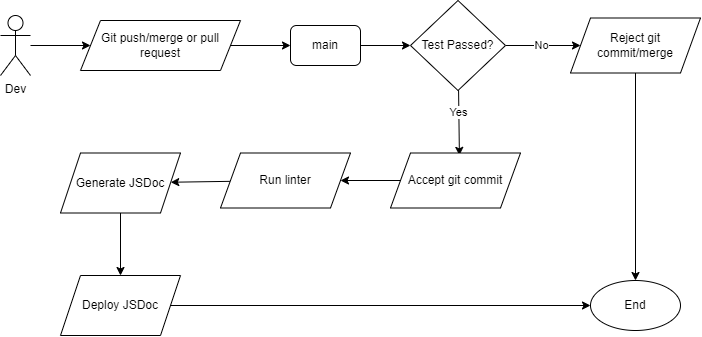

The diagram above was exported from draw.io. Its source (the exported page's mxGraphModel, read from the mxfile embedded in the PNG):
<mxGraphModel dx="826" dy="993" grid="1" gridSize="10" guides="1" tooltips="1" connect="1" arrows="1" fold="1" page="1" pageScale="1" pageWidth="850" pageHeight="1100" math="0" shadow="0">
  <root>
    <mxCell id="0" />
    <mxCell id="1" parent="0" />
    <mxCell id="8" style="edgeStyle=none;html=1;entryX=0;entryY=0.5;entryDx=0;entryDy=0;" edge="1" parent="1" source="2" target="17">
      <mxGeometry relative="1" as="geometry">
        <mxPoint x="150" y="120" as="targetPoint" />
      </mxGeometry>
    </mxCell>
    <mxCell id="2" value="Dev" style="shape=umlActor;verticalLabelPosition=bottom;verticalAlign=top;html=1;outlineConnect=0;" vertex="1" parent="1">
      <mxGeometry x="30" y="90" width="30" height="60" as="geometry" />
    </mxCell>
    <mxCell id="9" style="edgeStyle=none;html=1;entryX=0;entryY=0.5;entryDx=0;entryDy=0;exitX=1;exitY=0.5;exitDx=0;exitDy=0;" edge="1" parent="1" source="17" target="10">
      <mxGeometry relative="1" as="geometry">
        <mxPoint x="250" y="120" as="sourcePoint" />
        <mxPoint x="310" y="120" as="targetPoint" />
      </mxGeometry>
    </mxCell>
    <mxCell id="14" style="edgeStyle=none;html=1;entryX=0;entryY=0.5;entryDx=0;entryDy=0;" edge="1" parent="1" source="10" target="12">
      <mxGeometry relative="1" as="geometry">
        <mxPoint x="435" y="120" as="targetPoint" />
      </mxGeometry>
    </mxCell>
    <mxCell id="10" value="main" style="rounded=1;whiteSpace=wrap;html=1;" vertex="1" parent="1">
      <mxGeometry x="320" y="100" width="70" height="40" as="geometry" />
    </mxCell>
    <mxCell id="20" style="edgeStyle=none;html=1;entryX=0.53;entryY=0.043;entryDx=0;entryDy=0;entryPerimeter=0;" edge="1" parent="1" source="12" target="18">
      <mxGeometry relative="1" as="geometry" />
    </mxCell>
    <mxCell id="22" value="Yes" style="edgeLabel;html=1;align=center;verticalAlign=middle;resizable=0;points=[];" vertex="1" connectable="0" parent="20">
      <mxGeometry x="-0.2923" y="1" relative="1" as="geometry">
        <mxPoint x="-2" y="-1" as="offset" />
      </mxGeometry>
    </mxCell>
    <mxCell id="21" style="edgeStyle=none;html=1;entryX=0;entryY=0.5;entryDx=0;entryDy=0;" edge="1" parent="1" source="12" target="19">
      <mxGeometry relative="1" as="geometry" />
    </mxCell>
    <mxCell id="23" value="No" style="edgeLabel;html=1;align=center;verticalAlign=middle;resizable=0;points=[];" vertex="1" connectable="0" parent="21">
      <mxGeometry x="-0.3543" y="1" relative="1" as="geometry">
        <mxPoint x="11" y="1" as="offset" />
      </mxGeometry>
    </mxCell>
    <mxCell id="12" value="Test Passed?" style="rhombus;whiteSpace=wrap;html=1;" vertex="1" parent="1">
      <mxGeometry x="440" y="75" width="95" height="90" as="geometry" />
    </mxCell>
    <mxCell id="17" value="Git push/merge or pull request" style="shape=parallelogram;perimeter=parallelogramPerimeter;whiteSpace=wrap;html=1;fixedSize=1;" vertex="1" parent="1">
      <mxGeometry x="110" y="95" width="160" height="50" as="geometry" />
    </mxCell>
    <mxCell id="26" style="edgeStyle=none;html=1;entryX=1;entryY=0.5;entryDx=0;entryDy=0;" edge="1" parent="1" source="18" target="25">
      <mxGeometry relative="1" as="geometry" />
    </mxCell>
    <mxCell id="18" value="Accept git commit" style="shape=parallelogram;perimeter=parallelogramPerimeter;whiteSpace=wrap;html=1;fixedSize=1;" vertex="1" parent="1">
      <mxGeometry x="420" y="227.5" width="130" height="55" as="geometry" />
    </mxCell>
    <mxCell id="35" style="edgeStyle=none;html=1;" edge="1" parent="1" source="19" target="32">
      <mxGeometry relative="1" as="geometry" />
    </mxCell>
    <mxCell id="19" value="Reject git commit/merge" style="shape=parallelogram;perimeter=parallelogramPerimeter;whiteSpace=wrap;html=1;fixedSize=1;" vertex="1" parent="1">
      <mxGeometry x="600" y="92.5" width="130" height="55" as="geometry" />
    </mxCell>
    <mxCell id="28" value="" style="edgeStyle=none;html=1;" edge="1" parent="1" source="25" target="27">
      <mxGeometry relative="1" as="geometry" />
    </mxCell>
    <mxCell id="25" value="Run linter" style="shape=parallelogram;perimeter=parallelogramPerimeter;whiteSpace=wrap;html=1;fixedSize=1;" vertex="1" parent="1">
      <mxGeometry x="250" y="227.5" width="130" height="55" as="geometry" />
    </mxCell>
    <mxCell id="30" value="" style="edgeStyle=none;html=1;" edge="1" parent="1" source="27" target="29">
      <mxGeometry relative="1" as="geometry" />
    </mxCell>
    <mxCell id="27" value="Generate JSDoc" style="shape=parallelogram;perimeter=parallelogramPerimeter;whiteSpace=wrap;html=1;fixedSize=1;" vertex="1" parent="1">
      <mxGeometry x="90" y="227.5" width="120" height="60" as="geometry" />
    </mxCell>
    <mxCell id="33" value="" style="edgeStyle=none;html=1;" edge="1" parent="1" source="29" target="32">
      <mxGeometry relative="1" as="geometry" />
    </mxCell>
    <mxCell id="29" value="Deploy JSDoc" style="shape=parallelogram;perimeter=parallelogramPerimeter;whiteSpace=wrap;html=1;fixedSize=1;" vertex="1" parent="1">
      <mxGeometry x="90" y="350" width="120" height="60" as="geometry" />
    </mxCell>
    <mxCell id="32" value="End" style="ellipse;whiteSpace=wrap;html=1;" vertex="1" parent="1">
      <mxGeometry x="620" y="355" width="90" height="50" as="geometry" />
    </mxCell>
  </root>
</mxGraphModel>